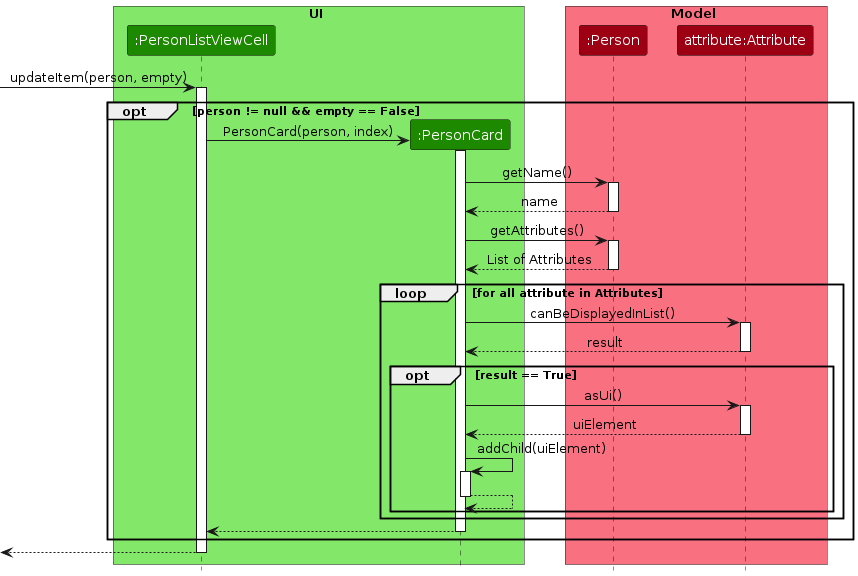

The diagram above was rendered by PlantUML. Its source (embedded in the PNG):
@startuml
!include style.puml

box UI UI_COLOR_T1
participant ":PersonListViewCell" as PersonListViewCell UI_COLOR
participant ":PersonCard" as PersonCard UI_COLOR
end box

box Model MODEL_COLOR_T1
participant ":Person" as Person MODEL_COLOR
participant "attribute:Attribute" as Attribute MODEL_COLOR
end box

[-> PersonListViewCell : updateItem(person, empty)
activate PersonListViewCell

opt person != null && empty == False

    create PersonCard
    PersonListViewCell -> PersonCard: PersonCard(person, index)
    activate PersonCard

    PersonCard -> Person: getName()
    activate Person

    Person --> PersonCard: name
    deactivate Person


    PersonCard -> Person: getAttributes()
    activate Person
    Person --> PersonCard: List of Attributes
    deactivate Person

    loop for all attribute in Attributes
        PersonCard -> Attribute: canBeDisplayedInList()
        activate Attribute
        Attribute --> PersonCard: result
        deactivate Attribute
        opt result == True
            PersonCard -> Attribute: asUi()
            activate Attribute
            Attribute --> PersonCard: uiElement
            deactivate Attribute

            PersonCard -> PersonCard: addChild(uiElement)
            activate PersonCard

            PersonCard --> PersonCard
            deactivate PersonCard
        end
        
    end

    PersonCard --> PersonListViewCell
    deactivate PersonCard

end 

[<--PersonListViewCell
deactivate PersonListViewCell

@enduml